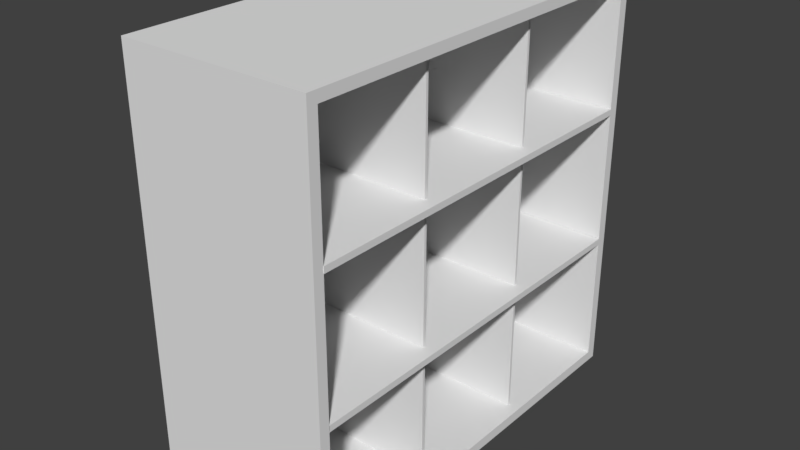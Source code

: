 # Source: yellow_cabinet.blend  (saved by Blender 2.79.0; exported with 4.5.12 LTS)
import bpy
from mathutils import Matrix  # noqa: F401  (used for matrix-valued properties, if any)

bpy.ops.wm.read_factory_settings(use_empty=True)
scene = bpy.context.scene
scene.name = 'Scene'

# ---- collections
col_collection_1 = bpy.data.collections.new('Collection 1'); scene.collection.children.link(col_collection_1)

# ---- world
world_world = bpy.data.worlds.new('World'); scene.world = world_world
world_world.color = (0.05088, 0.05088, 0.05088)
world_world.use_sun_shadow = False
world_world.sun_shadow_jitter_overblur = 0.0
world_world.cycles.sampling_method = 'MANUAL'

# ---- meshes
me_cube_001 = bpy.data.meshes.new('Cube.001')
me_cube_001.from_pydata([(0.1512, -0.9502, -0.9502), (0.1512, -0.9502, 0.9502), (0.1512, 0.9502, -0.9502), (0.1512, 0.9502, 0.9502), (0.08675, -1.0, -1.0), (0.08675, -1.0, 1.0), (0.08675, 1.0, -1.0), (0.08675, 1.0, 1.0), (1.0, -1.0, -1.0), (1.0, -1.0, 1.0), (1.0, 1.0, -1.0), (1.0, 1.0, 1.0), (1.0, 0.9502, 0.9502), (1.0, -0.9502, -0.9502), (1.0, 0.9502, -0.9502), (1.0, -0.9502, 0.9502), (0.1513, -0.951, 0.337), (0.1513, -0.951, 0.3672), (0.1513, 0.9496, 0.337), (0.1513, 0.9496, 0.3672), (1.002, -0.951, 0.337), (1.002, -0.951, 0.3672), (1.002, 0.9496, 0.337), (1.002, 0.9496, 0.3672), (0.1513, -0.951, -0.3291), (0.1513, -0.951, -0.2988), (0.1513, 0.9496, -0.3291), (0.1513, 0.9496, -0.2988), (1.002, -0.951, -0.3291), (1.002, -0.951, -0.2988), (1.002, 0.9496, -0.3291), (1.002, 0.9496, -0.2988), (0.1513, -0.319, -0.9504), (0.1513, -0.3315, -0.9504), (0.1513, -0.319, 0.9502), (0.1513, -0.3315, 0.9502), (0.9433, -0.319, -0.9504), (0.9433, -0.3315, -0.9504), (0.9433, -0.319, 0.9502), (0.9433, -0.3315, 0.9502), (0.1513, 0.3323, -0.9504), (0.1513, 0.3199, -0.9504), (0.1513, 0.3323, 0.9502), (0.1513, 0.3199, 0.9502), (0.9433, 0.3323, -0.9504), (0.9433, 0.3199, -0.9504), (0.9433, 0.3323, 0.9502), (0.9433, 0.3199, 0.9502)], [], [(0, 2, 3, 1), (2, 14, 12, 3), (2, 0, 13, 14), (4, 5, 7, 6), (6, 7, 11, 10), (10, 11, 12, 14, 13, 8), (8, 9, 5, 4), (6, 10, 8, 4), (11, 7, 5, 9), (8, 13, 15, 12, 11, 9), (13, 0, 1, 15), (15, 1, 3, 12), (16, 18, 19, 17), (18, 22, 23, 19), (22, 20, 21, 23), (20, 16, 17, 21), (18, 16, 20, 22), (23, 21, 17, 19), (24, 26, 27, 25), (30, 28, 29, 31), (26, 24, 28, 30), (31, 29, 25, 27), (32, 34, 35, 33), (34, 38, 39, 35), (38, 36, 37, 39), (36, 32, 33, 37), (34, 32, 36, 38), (39, 37, 33, 35), (40, 42, 43, 41), (42, 46, 47, 43), (46, 44, 45, 47), (44, 40, 41, 45), (42, 40, 44, 46), (47, 45, 41, 43)])
_uv = me_cube_001.uv_layers.new(name='UVMap')
_uv.uv.foreach_set('vector', [0.2764, 0.0, 0.539, 0.0, 0.539, 0.3221, 0.2764, 0.3221, 0.6562, 0.3221, 0.539, 0.3221, 0.539, 1.01e-08, 0.6562, 0.0, 0.2346, 0.6779, 0.2346, 1.0, 0.1173, 1.0, 0.1173, 0.6779, 0.2764, 0.6779, 3.294e-08, 0.6779, 0.0, 0.3389, 0.2764, 0.3389, 0.4026, 0.3221, 0.4026, 0.661, 0.2764, 0.661, 0.2764, 0.3221, 0.2764, 0.3389, 1.071e-07, 0.3389, 0.006885, 0.3305, 0.2695, 0.3305, 0.2695, 0.008444, 0.2764, 0.0, 0.4026, 0.661, 0.4026, 0.3221, 0.5287, 0.3221, 0.5287, 0.661, 0.7811, 0.661, 0.6549, 0.661, 0.6549, 0.3221, 0.7811, 0.3221, 0.5287, 0.3221, 0.6549, 0.3221, 0.6549, 0.661, 0.5287, 0.661, 0.2764, 0.0, 0.2695, 0.008444, 0.006885, 0.008444, 0.006885, 0.3305, 1.071e-07, 0.3389, 0.0, 9.091e-08, 0.1173, 1.0, 6.589e-08, 1.0, 0.0, 0.6779, 0.1173, 0.6779, 0.6562, 0.0, 0.7735, 0.0, 0.7735, 0.3221, 0.6562, 0.3221, 0.2429, 0.6779, 0.2429, 1.0, 0.2387, 1.0, 0.2387, 0.6779, 0.2513, 0.822, 0.2513, 0.6779, 0.2555, 0.6779, 0.2555, 0.822, 0.2471, 0.6779, 0.2471, 1.0, 0.2429, 1.0, 0.2429, 0.6779, 0.2555, 0.822, 0.2555, 0.6779, 0.2597, 0.6779, 0.2597, 0.822, 0.3938, 0.661, 0.3938, 0.9831, 0.2764, 0.9831, 0.2764, 0.661, 0.5113, 0.9831, 0.5113, 0.661, 0.6288, 0.661, 0.6288, 0.9831, 0.2387, 0.6779, 0.2387, 1.0, 0.2346, 1.0, 0.2346, 0.6779, 0.2513, 0.6779, 0.2513, 1.0, 0.2471, 1.0, 0.2471, 0.6779, 0.7463, 0.661, 0.7463, 0.9831, 0.6288, 0.9831, 0.6288, 0.661, 0.3938, 0.9831, 0.3938, 0.661, 0.5113, 0.661, 0.5113, 0.9831, 0.2665, 0.6779, 0.2665, 1.0, 0.2648, 1.0, 0.2648, 0.6779, 0.2717, 0.8121, 0.2717, 0.6779, 0.2734, 0.6779, 0.2734, 0.8121, 0.2614, 1.0, 0.2614, 0.6779, 0.2631, 0.6779, 0.2631, 1.0, 0.2683, 0.6779, 0.2683, 0.8121, 0.2665, 0.8121, 0.2665, 0.6779, 0.8906, 0.3221, 0.8906, 0.6442, 0.7811, 0.6442, 0.7811, 0.3221, 0.8558, 0.661, 0.8558, 0.9831, 0.7463, 0.9831, 0.7463, 0.661, 0.2648, 0.6779, 0.2648, 1.0, 0.2631, 1.0, 0.2631, 0.6779, 0.2683, 0.8121, 0.2683, 0.6779, 0.27, 0.6779, 0.27, 0.8121, 0.2597, 1.0, 0.2597, 0.6779, 0.2614, 0.6779, 0.2614, 1.0, 0.2717, 0.6779, 0.2717, 0.8121, 0.27, 0.8121, 0.27, 0.6779, 0.9652, 0.661, 0.9652, 0.9831, 0.8558, 0.9831, 0.8558, 0.661, 1.0, 0.3221, 1.0, 0.6442, 0.8906, 0.6442, 0.8906, 0.3221])
me_cube_001.use_remesh_preserve_volume = False
me_cube_001.use_remesh_preserve_attributes = False
me_cube_001.use_mirror_vertex_groups = False
me_cube_001.update()

# ---- objects
ob_cube = bpy.data.objects.new('Cube', me_cube_001)

# ---- transforms, parenting, visibility, modifiers, constraints
ob_cube.location = (0.0, 0.0, 1.869)
ob_cube.scale = (1.677, 1.677, 1.677)
ob_cube.lineart.crease_threshold = 0.0

# ---- collection membership
col_collection_1.objects.link(ob_cube)

# ---- scene / render settings (as saved in the file)
scene.frame_start = 1; scene.frame_end = 250; scene.frame_set(1)
scene.render.engine = 'BLENDER_EEVEE_NEXT'
scene.render.resolution_percentage = 50
scene.render.dither_intensity = 0.0
scene.cycles.use_denoising = False
scene.cycles.samples = 128
scene.cycles.sampling_pattern = 'TABULATED_SOBOL'
scene.cycles.use_adaptive_sampling = False
scene.cycles.use_light_tree = False
scene.cycles.blur_glossy = 0.0
scene.cycles.sample_clamp_indirect = 0.0
scene.view_settings.view_transform = 'Standard'
bpy.context.view_layer.update()

# ---- added for rendering (the .blend has no active camera and no usable light): camera, sun
cam_auto = bpy.data.cameras.new('AutoCamera')
cam_auto.lens = 50.0
cam_auto.sensor_width = 36.0
cam_auto.clip_end = 1000.0
ob_auto_camera = bpy.data.objects.new('AutoCamera', cam_auto)
scene.collection.objects.link(ob_auto_camera)
ob_auto_camera.location = (5.5263, -5.5362, 5.55963)
ob_auto_camera.rotation_euler = (1.09748, -7.21219e-08, 0.694738)
scene.camera = ob_auto_camera
light_auto_sun = bpy.data.lights.new('AutoSun', 'SUN')
light_auto_sun.energy = 3.0
light_auto_sun.angle = 0.0523599
ob_auto_sun = bpy.data.objects.new('AutoSun', light_auto_sun)
scene.collection.objects.link(ob_auto_sun)
ob_auto_sun.rotation_euler = (0.872665, 0.174533, 0.523599)
bpy.context.view_layer.update()
